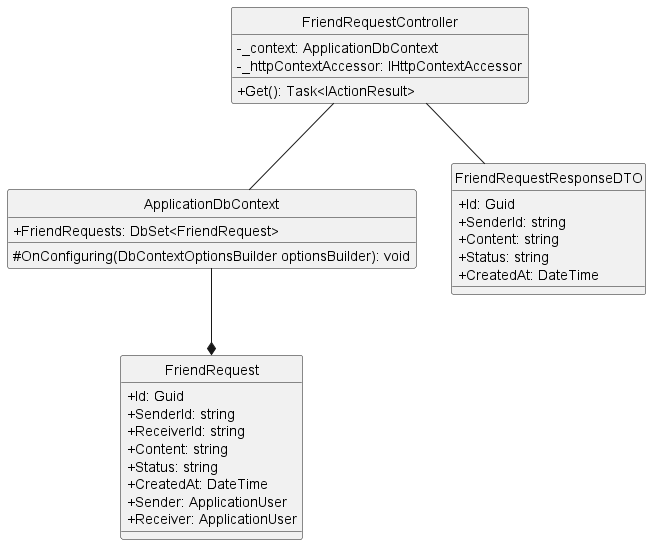

The diagram above was rendered by PlantUML. Its source (embedded in the PNG):
@startuml getFriendRequestListByUserId
hide circle
skinparam classAttributeIconSize 0

class FriendRequestController {
    - _context: ApplicationDbContext
    - _httpContextAccessor: IHttpContextAccessor
    + Get(): Task<IActionResult>
}

class ApplicationDbContext {
    + FriendRequests: DbSet<FriendRequest> 
    # OnConfiguring(DbContextOptionsBuilder optionsBuilder): void
}


class FriendRequest {
    + Id: Guid
    + SenderId: string 
    + ReceiverId: string 
    + Content: string 
    + Status: string 
    + CreatedAt: DateTime
    + Sender: ApplicationUser 
    + Receiver: ApplicationUser 
}

class FriendRequestResponseDTO{
    + Id: Guid
    + SenderId: string
    + Content: string
    + Status: string
    + CreatedAt: DateTime
}

FriendRequestController -- ApplicationDbContext
FriendRequestController -- FriendRequestResponseDTO
ApplicationDbContext --* FriendRequest
@enduml